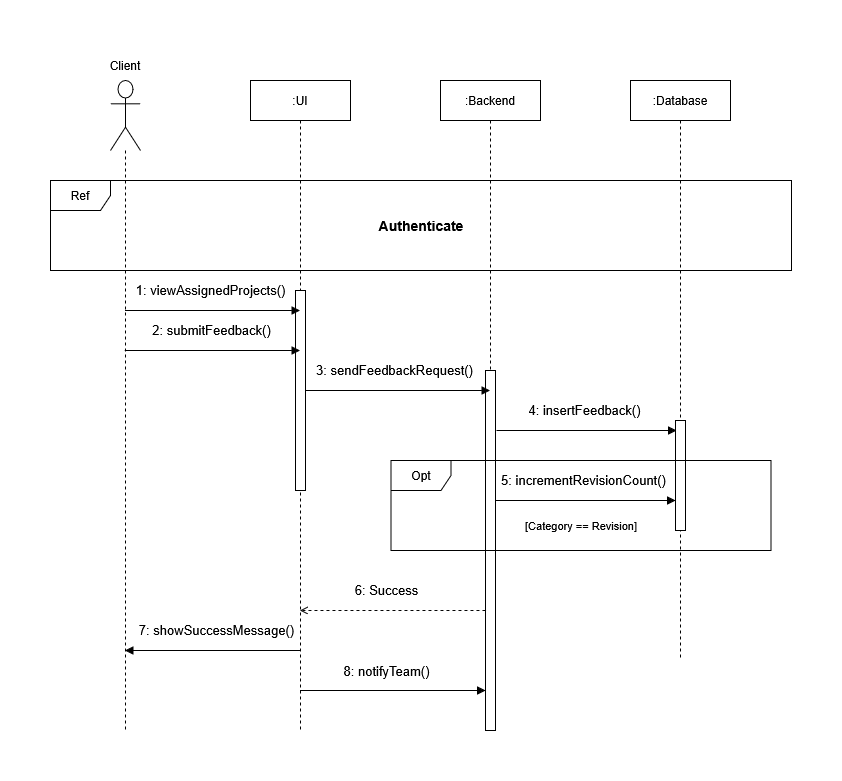

The diagram above was exported from draw.io. Its source (the exported page's mxGraphModel, read from the mxfile embedded in the PNG):
<mxGraphModel dx="1660" dy="711" grid="1" gridSize="10" guides="1" tooltips="1" connect="1" arrows="1" fold="1" page="1" pageScale="1" pageWidth="1169" pageHeight="827" math="0" shadow="0">
  <root>
    <mxCell id="0" />
    <mxCell id="1" parent="0" />
    <mxCell id="jvuzHZhhW3qhRs5mhNlQ-19" parent="1" style="shape=umlLifeline;perimeter=lifelinePerimeter;whiteSpace=wrap;html=1;container=1;dropTarget=0;collapsible=0;recursiveResize=0;outlineConnect=0;portConstraint=eastwest;newEdgeStyle={&quot;curved&quot;:0,&quot;rounded&quot;:0};participant=umlActor;size=70;" value="" vertex="1">
      <mxGeometry height="650" width="30" x="274" y="110" as="geometry" />
    </mxCell>
    <mxCell id="jvuzHZhhW3qhRs5mhNlQ-20" parent="1" style="shape=umlLifeline;perimeter=lifelinePerimeter;whiteSpace=wrap;html=1;container=1;dropTarget=0;collapsible=0;recursiveResize=0;outlineConnect=0;portConstraint=eastwest;newEdgeStyle={&quot;curved&quot;:0,&quot;rounded&quot;:0};" value=":UI" vertex="1">
      <mxGeometry height="650" width="100" x="414" y="110" as="geometry" />
    </mxCell>
    <mxCell id="jvuzHZhhW3qhRs5mhNlQ-21" parent="jvuzHZhhW3qhRs5mhNlQ-20" style="html=1;points=[[0,0,0,0,5],[0,1,0,0,-5],[1,0,0,0,5],[1,1,0,0,-5]];perimeter=orthogonalPerimeter;outlineConnect=0;targetShapes=umlLifeline;portConstraint=eastwest;newEdgeStyle={&quot;curved&quot;:0,&quot;rounded&quot;:0};" value="" vertex="1">
      <mxGeometry height="200" width="10" x="45" y="210" as="geometry" />
    </mxCell>
    <mxCell id="jvuzHZhhW3qhRs5mhNlQ-22" parent="1" style="shape=umlLifeline;perimeter=lifelinePerimeter;whiteSpace=wrap;html=1;container=1;dropTarget=0;collapsible=0;recursiveResize=0;outlineConnect=0;portConstraint=eastwest;newEdgeStyle={&quot;curved&quot;:0,&quot;rounded&quot;:0};" value="&lt;div&gt;:Backend&lt;/div&gt;" vertex="1">
      <mxGeometry height="650" width="100" x="604" y="110" as="geometry" />
    </mxCell>
    <mxCell id="jvuzHZhhW3qhRs5mhNlQ-23" parent="jvuzHZhhW3qhRs5mhNlQ-22" style="html=1;points=[[0,0,0,0,5],[0,1,0,0,-5],[1,0,0,0,5],[1,1,0,0,-5]];perimeter=orthogonalPerimeter;outlineConnect=0;targetShapes=umlLifeline;portConstraint=eastwest;newEdgeStyle={&quot;curved&quot;:0,&quot;rounded&quot;:0};" value="" vertex="1">
      <mxGeometry height="360" width="10" x="45" y="290" as="geometry" />
    </mxCell>
    <mxCell id="jvuzHZhhW3qhRs5mhNlQ-24" parent="1" style="shape=umlLifeline;perimeter=lifelinePerimeter;whiteSpace=wrap;html=1;container=1;dropTarget=0;collapsible=0;recursiveResize=0;outlineConnect=0;portConstraint=eastwest;newEdgeStyle={&quot;curved&quot;:0,&quot;rounded&quot;:0};" value="&lt;div&gt;:Database&lt;/div&gt;" vertex="1">
      <mxGeometry height="580" width="100" x="794" y="110" as="geometry" />
    </mxCell>
    <mxCell id="jvuzHZhhW3qhRs5mhNlQ-25" parent="jvuzHZhhW3qhRs5mhNlQ-24" style="html=1;points=[[0,0,0,0,5],[0,1,0,0,-5],[1,0,0,0,5],[1,1,0,0,-5]];perimeter=orthogonalPerimeter;outlineConnect=0;targetShapes=umlLifeline;portConstraint=eastwest;newEdgeStyle={&quot;curved&quot;:0,&quot;rounded&quot;:0};" value="" vertex="1">
      <mxGeometry height="110" width="10" x="45" y="340" as="geometry" />
    </mxCell>
    <mxCell id="jvuzHZhhW3qhRs5mhNlQ-26" edge="1" parent="1" style="html=1;verticalAlign=bottom;endArrow=block;strokeWidth=1;fontSize=13;" value="2: submitFeedback()">
      <mxGeometry relative="1" x="-0.0176" y="10" as="geometry">
        <mxPoint as="offset" />
        <mxPoint x="288.25" y="380" as="sourcePoint" />
        <mxPoint x="463.5" y="380" as="targetPoint" />
      </mxGeometry>
    </mxCell>
    <mxCell id="jvuzHZhhW3qhRs5mhNlQ-27" edge="1" parent="1" source="jvuzHZhhW3qhRs5mhNlQ-21" style="html=1;verticalAlign=bottom;endArrow=block;strokeWidth=1;fontSize=13;" target="jvuzHZhhW3qhRs5mhNlQ-22" value="3: sendFeedbackRequest()">
      <mxGeometry relative="1" x="-0.0244" y="10" as="geometry">
        <mxPoint as="offset" />
        <mxPoint x="479.9999999999999" y="413" as="sourcePoint" />
        <mxPoint x="630" y="413" as="targetPoint" />
      </mxGeometry>
    </mxCell>
    <mxCell id="jvuzHZhhW3qhRs5mhNlQ-28" edge="1" parent="1" style="html=1;verticalAlign=bottom;endArrow=block;strokeWidth=1;fontSize=13;" value="4: insertFeedback()">
      <mxGeometry relative="1" x="-0.0175" y="10" as="geometry">
        <mxPoint as="offset" />
        <mxPoint x="660" y="460" as="sourcePoint" />
        <mxPoint x="840" y="460" as="targetPoint" />
      </mxGeometry>
    </mxCell>
    <mxCell id="jvuzHZhhW3qhRs5mhNlQ-29" parent="1" style="text;html=1;whiteSpace=wrap;strokeColor=none;fillColor=none;align=center;verticalAlign=middle;rounded=0;" value="Client" vertex="1">
      <mxGeometry height="30" width="60" x="259" y="80" as="geometry" />
    </mxCell>
    <mxCell id="jvuzHZhhW3qhRs5mhNlQ-31" parent="1" style="shape=umlFrame;whiteSpace=wrap;html=1;pointerEvents=0;" value="Ref" vertex="1">
      <mxGeometry height="90" width="741" x="214" y="210" as="geometry" />
    </mxCell>
    <mxCell id="jvuzHZhhW3qhRs5mhNlQ-32" parent="1" style="text;html=1;whiteSpace=wrap;strokeColor=none;fillColor=none;align=center;verticalAlign=middle;rounded=0;fontStyle=1;fontSize=14;" value="Authenticate" vertex="1">
      <mxGeometry height="30" width="60" x="554.5" y="240" as="geometry" />
    </mxCell>
    <mxCell id="jvuzHZhhW3qhRs5mhNlQ-33" edge="1" parent="1" style="html=1;verticalAlign=bottom;endArrow=block;strokeWidth=1;fontSize=13;" value="1: viewAssignedProjects()">
      <mxGeometry relative="1" x="-0.0176" y="10" as="geometry">
        <mxPoint as="offset" />
        <mxPoint x="288.5" y="340" as="sourcePoint" />
        <mxPoint x="463.5" y="340" as="targetPoint" />
      </mxGeometry>
    </mxCell>
    <mxCell id="jvuzHZhhW3qhRs5mhNlQ-37" parent="1" style="shape=umlFrame;whiteSpace=wrap;html=1;pointerEvents=0;" value="Opt" vertex="1">
      <mxGeometry height="90" width="380" x="554.5" y="490" as="geometry" />
    </mxCell>
    <mxCell id="jvuzHZhhW3qhRs5mhNlQ-38" parent="1" style="text;html=1;whiteSpace=wrap;strokeColor=none;fillColor=none;align=center;verticalAlign=middle;rounded=0;fontSize=11;" value="[Category == Revision]" vertex="1">
      <mxGeometry height="30" width="115.5" x="686.75" y="540" as="geometry" />
    </mxCell>
    <mxCell id="jvuzHZhhW3qhRs5mhNlQ-39" edge="1" parent="1" style="html=1;verticalAlign=bottom;endArrow=block;strokeWidth=1;fontSize=13;" value="5: incrementRevisionCount()">
      <mxGeometry relative="1" x="-0.0175" y="10" as="geometry">
        <mxPoint as="offset" />
        <mxPoint x="659.0000000000002" y="530" as="sourcePoint" />
        <mxPoint x="839" y="530" as="targetPoint" />
      </mxGeometry>
    </mxCell>
    <mxCell id="jvuzHZhhW3qhRs5mhNlQ-41" edge="1" parent="1" style="html=1;verticalAlign=bottom;endArrow=open;strokeWidth=1;fontSize=13;dashed=1;endFill=0;" value="6: Success">
      <mxGeometry relative="1" x="0.0664" y="-10" as="geometry">
        <mxPoint as="offset" />
        <mxPoint x="648.9999999999998" y="640" as="sourcePoint" />
        <mxPoint x="463.32352941176464" y="640" as="targetPoint" />
      </mxGeometry>
    </mxCell>
    <mxCell id="jvuzHZhhW3qhRs5mhNlQ-42" edge="1" parent="1" style="html=1;verticalAlign=bottom;endArrow=block;strokeWidth=1;fontSize=13;" value="7: showSuccessMessage()">
      <mxGeometry relative="1" x="-0.0467" y="-10" as="geometry">
        <mxPoint as="offset" />
        <Array as="points">
          <mxPoint x="350" y="680" />
        </Array>
        <mxPoint x="463.5" y="680" as="sourcePoint" />
        <mxPoint x="288.5" y="680" as="targetPoint" />
      </mxGeometry>
    </mxCell>
    <mxCell id="2X3HbvgYR4kZSE75Y2re-1" edge="1" parent="1" style="html=1;verticalAlign=bottom;endArrow=block;strokeWidth=1;fontSize=13;" value="8: notifyTeam()">
      <mxGeometry relative="1" x="-0.0674" y="9" as="geometry">
        <mxPoint as="offset" />
        <Array as="points">
          <mxPoint x="572" y="720" />
        </Array>
        <mxPoint x="463.5" y="720" as="sourcePoint" />
        <mxPoint x="649" y="720" as="targetPoint" />
      </mxGeometry>
    </mxCell>
  </root>
</mxGraphModel>